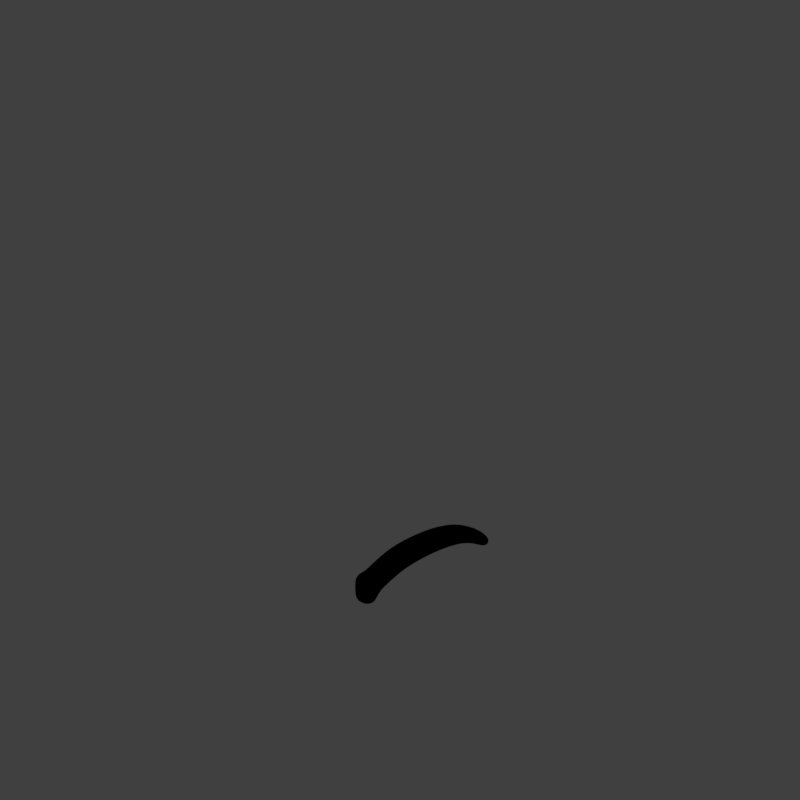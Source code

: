 # Source: buttfly_V001.blend  (saved by Blender 2.79.0; exported with 4.5.12 LTS)
import bpy
from mathutils import Matrix  # noqa: F401  (used for matrix-valued properties, if any)

bpy.ops.wm.read_factory_settings(use_empty=True)
scene = bpy.context.scene
scene.name = 'Scene'

# ---- collections
col_collection_1 = bpy.data.collections.new('Collection 1'); scene.collection.children.link(col_collection_1)

# ---- materials (node trees are filled in below, after node groups)
mat_material = bpy.data.materials.new('Material')
mat_material.alpha_threshold = 0.0
mat_material.use_transparent_shadow = False
mat_material.diffuse_color = (0.08775, 0.08775, 0.08775, 1.0)
mat_material.roughness = 0.5
mat_guide = bpy.data.materials.new('guide')
mat_guide.alpha_threshold = 0.0
mat_guide.use_transparent_shadow = False
mat_guide.diffuse_color = (1.0, 0.0, 0.004819, 1.0)
mat_guide.roughness = 0.5

# ---- material node trees

# ---- world
world_world = bpy.data.worlds.new('World'); scene.world = world_world
world_world.color = (0.05088, 0.05088, 0.05088)
world_world.use_sun_shadow = False
world_world.sun_shadow_jitter_overblur = 0.0
world_world.cycles.sampling_method = 'MANUAL'
world_world.light_settings.distance = 0.0

# ---- cameras
cam_camera = bpy.data.cameras.new('Camera')
cam_camera.type = 'ORTHO'
cam_camera.sensor_fit = 'HORIZONTAL'
cam_camera.clip_start = 220.0
cam_camera.clip_end = 340.0
cam_camera.lens = 35.0
cam_camera.sensor_width = 1.0
cam_camera.sensor_height = 18.0
cam_camera.ortho_scale = 8.486
cam_camera.shift_x = -0.000345
cam_camera.shift_y = 0.25
cam_camera.dof.focus_distance = 0.0
cam_camera.dof.aperture_fstop = 128.0
cam_camera.dof.aperture_blades = 6

# ---- lights
light_lightdome = bpy.data.lights.new('LightDome', 'SUN')
light_lightdome.transmission_factor = 0.0
light_lightdome.angle = 0.1993
light_lightdome.energy = 0.1
light_lightdome.shadow_buffer_clip_start = 0.5
light_lightdome.shadow_soft_size = 0.1
light_lightdome.shadow_cascade_max_distance = 1000.0
light_fillerlight = bpy.data.lights.new('FillerLight', 'SUN')
light_fillerlight.transmission_factor = 0.0
light_fillerlight.angle = 0.9273
light_fillerlight.energy = 0.5
light_fillerlight.shadow_buffer_clip_start = 0.5
light_fillerlight.shadow_soft_size = 0.5
light_fillerlight.shadow_cascade_max_distance = 1000.0
light_mainlight = bpy.data.lights.new('MainLight', 'SUN')
light_mainlight.transmission_factor = 0.0
light_mainlight.angle = 0.9273
light_mainlight.energy = 1.3
light_mainlight.shadow_buffer_clip_start = 0.5
light_mainlight.shadow_soft_size = 0.5
light_mainlight.shadow_cascade_max_distance = 1000.0

# ---- meshes
me_cube = bpy.data.meshes.new('Cube')
me_cube.from_pydata([(-0.03791, -0.2, 0.1026), (-0.09217, -0.2, 0.5048), (-0.03791, 0.2, 0.1026), (-0.09217, 0.2, 0.5048), (0.5854, -0.2, 0.128), (0.4703, -0.2, 0.505), (0.5854, 0.2, 0.128), (0.4703, 0.2, 0.505), (1.105, 0.2, 0.4296), (1.1, 0.2, 0.07505), (1.1, -0.2, 0.07505), (1.105, -0.2, 0.4296), (1.925, 0.09119, -0.1749), (1.778, 0.09119, -0.2829), (1.778, -0.09119, -0.2829), (1.925, -0.09119, -0.1749), (1.507, -0.1456, -0.07818), (1.609, -0.1456, 0.1584), (1.507, 0.1456, -0.07818), (1.609, 0.1456, 0.1584), (-0.4133, 0.2, -0.03452), (-0.4133, -0.2, -0.03452), (-0.5381, -0.2, 0.3448), (-0.5381, 0.2, 0.3448), (-0.5716, 0.2, -0.08723), (-0.5716, -0.2, -0.08723), (-0.6802, -0.2, 0.2924), (-0.6802, 0.2, 0.2924), (-0.8769, 0.2, -0.08172), (-0.8769, -0.2, -0.08172), (-0.8638, -0.2, 0.3256), (-0.8638, 0.2, 0.3256), (-0.6305, 0.1466, -0.1982), (-0.6305, -0.1466, -0.1982), (-0.8531, 0.1466, -0.1925), (-0.8531, -0.1466, -0.1925)], [], [(1, 3, 23, 22), (2, 3, 7, 6), (5, 4, 10, 11), (4, 5, 1, 0), (2, 6, 4, 0), (7, 3, 1, 5), (17, 16, 14, 15), (4, 6, 9, 10), (7, 5, 11, 8), (6, 7, 8, 9), (13, 12, 15, 14), (16, 18, 13, 14), (19, 17, 15, 12), (18, 19, 12, 13), (9, 8, 19, 18), (8, 11, 17, 19), (10, 9, 18, 16), (11, 10, 16, 17), (21, 22, 26, 25), (2, 0, 21, 20), (3, 2, 20, 23), (0, 1, 22, 21), (26, 27, 31, 30), (22, 23, 27, 26), (20, 21, 25, 24), (23, 20, 24, 27), (29, 30, 31, 28), (28, 24, 32, 34), (27, 24, 28, 31), (25, 26, 30, 29), (32, 33, 35, 34), (24, 25, 33, 32), (25, 29, 35, 33), (29, 28, 34, 35)])
me_cube.polygons.foreach_set('use_smooth', [True] * 34)
me_cube.materials.append(mat_material)
me_cube.use_remesh_preserve_volume = False
me_cube.use_remesh_preserve_attributes = False
me_cube.use_mirror_vertex_groups = False
me_cube.update()
me_plane_001 = bpy.data.meshes.new('Plane.001')
me_plane_001.from_pydata([(-2.0, -2.0, 0.0), (2.0, -2.0, 0.0), (-2.0, 2.0, 0.0), (2.0, 2.0, 0.0), (-1.864, 1.864, 0.0), (-1.864, -1.864, 0.0), (1.864, -1.864, 0.0), (1.864, 1.864, 0.0)], [], [(5, 4, 2, 0), (6, 5, 0, 1), (7, 6, 1, 3), (4, 7, 3, 2)])
me_plane_001.materials.append(mat_guide)
me_plane_001.use_remesh_preserve_volume = False
me_plane_001.use_remesh_preserve_attributes = False
me_plane_001.use_mirror_vertex_groups = False
me_plane_001.update()
me_cube_001 = bpy.data.meshes.new('Cube.001')
me_cube_001.from_pydata([(-2.0, -2.0, 0.0), (-2.0, -2.0, 1.633), (-2.0, 2.0, 0.0), (-2.0, 2.0, 1.633), (2.0, -2.0, 0.0), (2.0, -2.0, 1.633), (2.0, 2.0, 0.0), (2.0, 2.0, 1.633)], [], [(0, 1, 3, 2), (2, 3, 7, 6), (6, 7, 5, 4), (4, 5, 1, 0), (2, 6, 4, 0), (7, 3, 1, 5)])
me_cube_001.use_remesh_preserve_volume = False
me_cube_001.use_remesh_preserve_attributes = False
me_cube_001.use_mirror_vertex_groups = False
me_cube_001.update()

# ---- objects
ob_rig = bpy.data.objects.new('Rig', None)
ob_verticaljoint = bpy.data.objects.new('VerticalJoint', None)
ob_lightdome = bpy.data.objects.new('LightDome', light_lightdome)
ob_fillerlight = bpy.data.objects.new('FillerLight', light_fillerlight)
ob_mainlight = bpy.data.objects.new('Mainlight', light_mainlight)
ob_camera = bpy.data.objects.new('Camera', cam_camera)
ob_cube = bpy.data.objects.new('Cube', me_cube)
ob_plane_001 = bpy.data.objects.new('Plane.001', me_plane_001)
ob_cube_001 = bpy.data.objects.new('Cube.001', me_cube_001)

# ---- transforms, parenting, visibility, modifiers, constraints
ob_rig.location = (0.0, 0.0, 0.0)
ob_rig.rotation_mode = 'YXZ'
ob_rig.rotation_euler = (0.0, 0.0, -0.7854)
ob_rig.empty_image_offset = (0.0, 0.0)
ob_rig.hide_viewport = True
ob_rig.hide_select = True
ob_rig.lineart.crease_threshold = 0.0
ob_verticaljoint.parent = ob_rig
ob_verticaljoint.location = (0.0, 0.0, 0.0)
ob_verticaljoint.empty_image_offset = (0.0, 0.0)
ob_verticaljoint.hide_viewport = True
ob_verticaljoint.hide_select = True
ob_verticaljoint.lineart.crease_threshold = 0.0
ob_lightdome.parent = ob_verticaljoint
ob_lightdome.location = (0.0, 0.0, 0.0)
ob_lightdome.hide_viewport = True
ob_lightdome.hide_select = True
ob_lightdome.lineart.crease_threshold = 0.0
ob_fillerlight.parent = ob_verticaljoint
ob_fillerlight.location = (0.0, 0.0, 0.0)
ob_fillerlight.rotation_euler = (0.0, -1.265, 2.007)
ob_fillerlight.hide_viewport = True
ob_fillerlight.hide_select = True
ob_fillerlight.lineart.crease_threshold = 0.0
ob_mainlight.parent = ob_verticaljoint
ob_mainlight.location = (0.0, 0.0, 0.0)
ob_mainlight.rotation_euler = (1.178, 0.0, 1.571)
ob_mainlight.hide_viewport = True
ob_mainlight.hide_select = True
ob_mainlight.lineart.crease_threshold = 0.0
ob_camera.parent = ob_verticaljoint
ob_camera.location = (0.0, -241.9, 139.7)
ob_camera.rotation_euler = (1.047, 0.0, 0.0)
ob_camera.hide_select = True
ob_camera.lineart.crease_threshold = 0.0
ob_cube.location = (0.0, 0.0, 0.3)
ob_cube.scale = (0.7075, 0.7075, 0.7075)
ob_cube.lineart.crease_threshold = 0.0
_m = ob_cube.modifiers.new('Subsurf', 'SUBSURF')
_m.uv_smooth = 'PRESERVE_CORNERS'
_m.quality = 2
_m.show_only_control_edges = False
ob_plane_001.location = (0.0, 0.0, 0.0)
ob_plane_001.hide_render = True
ob_plane_001.lineart.crease_threshold = 0.0
ob_cube_001.location = (0.0, 0.0, 0.0)
ob_cube_001.scale = (1.0, 1.0, 0.5)
ob_cube_001.hide_render = True
ob_cube_001.display_type = 'WIRE'
ob_cube_001.lineart.crease_threshold = 0.0
_m = ob_cube_001.modifiers.new('Array', 'ARRAY')
_m.count = 5
_m.constant_offset_displace = (0.0, 0.0, 0.0)
_m.relative_offset_displace = (0.0, 0.0, 1.0)

# ---- collection membership
col_collection_1.objects.link(ob_rig)
col_collection_1.objects.link(ob_verticaljoint)
col_collection_1.objects.link(ob_lightdome)
col_collection_1.objects.link(ob_fillerlight)
col_collection_1.objects.link(ob_mainlight)
col_collection_1.objects.link(ob_camera)
col_collection_1.objects.link(ob_cube)
col_collection_1.objects.link(ob_plane_001)
col_collection_1.objects.link(ob_cube_001)
def _layer_coll(name, lc=None):
    lc = lc or bpy.context.view_layer.layer_collection
    for c in lc.children:
        if c.name == name: return c
        r = _layer_coll(name, c)
        if r: return r
_layer_coll('Collection 1').holdout = True

# ---- scene / render settings (as saved in the file)
scene.camera = ob_camera
scene.frame_start = 1; scene.frame_end = 250; scene.frame_set(7)
scene.render.engine = 'BLENDER_EEVEE_NEXT'
scene.render.image_settings.compression = 0
scene.render.resolution_x = 96
scene.render.resolution_y = 96
scene.render.dither_intensity = 0.0
scene.render.film_transparent = True
scene.cycles.use_denoising = False
scene.cycles.samples = 128
scene.cycles.sampling_pattern = 'TABULATED_SOBOL'
scene.cycles.use_adaptive_sampling = False
scene.cycles.use_light_tree = False
scene.cycles.blur_glossy = 0.0
scene.cycles.sample_clamp_indirect = 0.0
scene.view_settings.view_transform = 'Standard'
bpy.context.view_layer.update()
